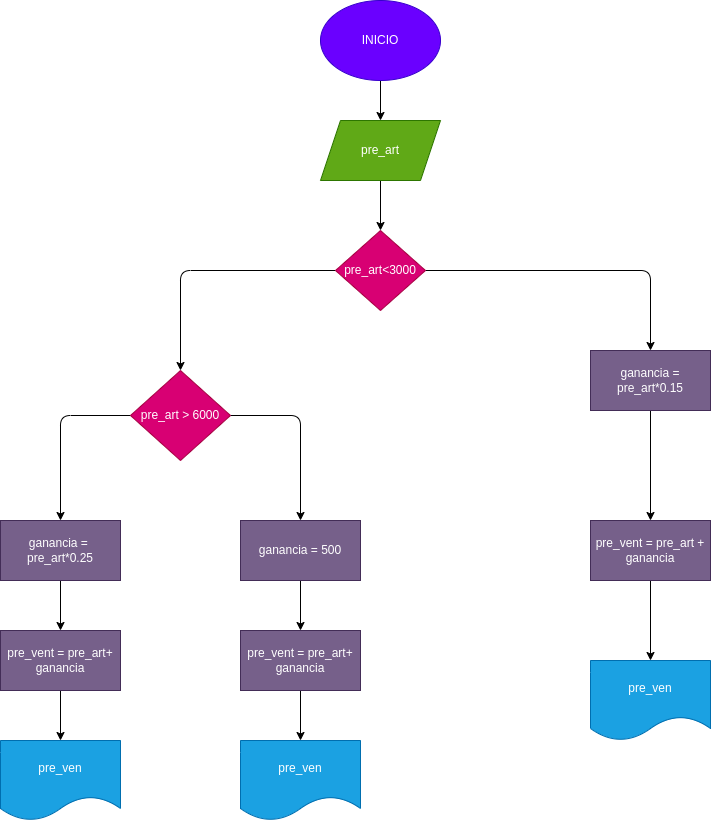

The diagram above was exported from draw.io. Its source (the exported page's mxGraphModel, read from the mxfile embedded in the PNG):
<mxGraphModel dx="1489" dy="425" grid="1" gridSize="10" guides="1" tooltips="1" connect="1" arrows="1" fold="1" page="1" pageScale="1" pageWidth="827" pageHeight="1169" math="0" shadow="0">
  <root>
    <mxCell id="0" />
    <mxCell id="1" parent="0" />
    <mxCell id="15" value="" style="edgeStyle=none;html=1;" edge="1" parent="1" source="2" target="3">
      <mxGeometry relative="1" as="geometry" />
    </mxCell>
    <mxCell id="2" value="INICIO" style="ellipse;whiteSpace=wrap;html=1;fillColor=#6a00ff;fontColor=#ffffff;strokeColor=#3700CC;" vertex="1" parent="1">
      <mxGeometry x="260" y="40" width="120" height="80" as="geometry" />
    </mxCell>
    <mxCell id="16" value="" style="edgeStyle=none;html=1;" edge="1" parent="1" source="3" target="4">
      <mxGeometry relative="1" as="geometry" />
    </mxCell>
    <mxCell id="3" value="pre_art" style="shape=parallelogram;perimeter=parallelogramPerimeter;whiteSpace=wrap;html=1;fixedSize=1;fillColor=#60a917;fontColor=#ffffff;strokeColor=#2D7600;" vertex="1" parent="1">
      <mxGeometry x="260" y="160" width="120" height="60" as="geometry" />
    </mxCell>
    <mxCell id="17" style="edgeStyle=none;html=1;entryX=0.5;entryY=0;entryDx=0;entryDy=0;" edge="1" parent="1" source="4" target="8">
      <mxGeometry relative="1" as="geometry">
        <Array as="points">
          <mxPoint x="590" y="310" />
        </Array>
      </mxGeometry>
    </mxCell>
    <mxCell id="18" style="edgeStyle=none;html=1;entryX=0.5;entryY=0;entryDx=0;entryDy=0;" edge="1" parent="1" source="4" target="5">
      <mxGeometry relative="1" as="geometry">
        <Array as="points">
          <mxPoint x="120" y="310" />
        </Array>
      </mxGeometry>
    </mxCell>
    <mxCell id="4" value="pre_art&amp;lt;3000" style="rhombus;whiteSpace=wrap;html=1;fillColor=#d80073;fontColor=#ffffff;strokeColor=#A50040;" vertex="1" parent="1">
      <mxGeometry x="275" y="270" width="90" height="80" as="geometry" />
    </mxCell>
    <mxCell id="19" style="edgeStyle=none;html=1;entryX=0.5;entryY=0;entryDx=0;entryDy=0;" edge="1" parent="1" source="5" target="6">
      <mxGeometry relative="1" as="geometry">
        <Array as="points">
          <mxPoint y="455" />
        </Array>
      </mxGeometry>
    </mxCell>
    <mxCell id="20" style="edgeStyle=none;html=1;entryX=0.5;entryY=0;entryDx=0;entryDy=0;" edge="1" parent="1" source="5" target="7">
      <mxGeometry relative="1" as="geometry">
        <Array as="points">
          <mxPoint x="240" y="455" />
        </Array>
      </mxGeometry>
    </mxCell>
    <mxCell id="5" value="pre_art &amp;gt; 6000" style="rhombus;whiteSpace=wrap;html=1;fillColor=#d80073;fontColor=#ffffff;strokeColor=#A50040;" vertex="1" parent="1">
      <mxGeometry x="70" y="410" width="100" height="90" as="geometry" />
    </mxCell>
    <mxCell id="21" value="" style="edgeStyle=none;html=1;" edge="1" parent="1" source="6" target="11">
      <mxGeometry relative="1" as="geometry" />
    </mxCell>
    <mxCell id="6" value="ganancia =&amp;nbsp;&lt;br&gt;pre_art*0.25" style="rounded=0;whiteSpace=wrap;html=1;fillColor=#76608a;fontColor=#ffffff;strokeColor=#432D57;" vertex="1" parent="1">
      <mxGeometry x="-60" y="560" width="120" height="60" as="geometry" />
    </mxCell>
    <mxCell id="22" value="" style="edgeStyle=none;html=1;" edge="1" parent="1" source="7" target="12">
      <mxGeometry relative="1" as="geometry" />
    </mxCell>
    <mxCell id="7" value="ganancia = 500" style="rounded=0;whiteSpace=wrap;html=1;fillColor=#76608a;fontColor=#ffffff;strokeColor=#432D57;" vertex="1" parent="1">
      <mxGeometry x="180" y="560" width="120" height="60" as="geometry" />
    </mxCell>
    <mxCell id="25" value="" style="edgeStyle=none;html=1;" edge="1" parent="1" source="8" target="9">
      <mxGeometry relative="1" as="geometry" />
    </mxCell>
    <mxCell id="8" value="ganancia =&lt;br&gt;pre_art*0.15" style="rounded=0;whiteSpace=wrap;html=1;fillColor=#76608a;fontColor=#ffffff;strokeColor=#432D57;" vertex="1" parent="1">
      <mxGeometry x="530" y="390" width="120" height="60" as="geometry" />
    </mxCell>
    <mxCell id="26" value="" style="edgeStyle=none;html=1;" edge="1" parent="1" source="9" target="10">
      <mxGeometry relative="1" as="geometry" />
    </mxCell>
    <mxCell id="9" value="pre_vent = pre_art +&lt;br&gt;ganancia" style="rounded=0;whiteSpace=wrap;html=1;fillColor=#76608a;fontColor=#ffffff;strokeColor=#432D57;" vertex="1" parent="1">
      <mxGeometry x="530" y="560" width="120" height="60" as="geometry" />
    </mxCell>
    <mxCell id="10" value="pre_ven" style="shape=document;whiteSpace=wrap;html=1;boundedLbl=1;fillColor=#1ba1e2;fontColor=#ffffff;strokeColor=#006EAF;" vertex="1" parent="1">
      <mxGeometry x="530" y="700" width="120" height="80" as="geometry" />
    </mxCell>
    <mxCell id="23" value="" style="edgeStyle=none;html=1;" edge="1" parent="1" source="11" target="13">
      <mxGeometry relative="1" as="geometry" />
    </mxCell>
    <mxCell id="11" value="pre_vent = pre_art+&lt;br&gt;ganancia" style="rounded=0;whiteSpace=wrap;html=1;fillColor=#76608a;fontColor=#ffffff;strokeColor=#432D57;" vertex="1" parent="1">
      <mxGeometry x="-60" y="670" width="120" height="60" as="geometry" />
    </mxCell>
    <mxCell id="24" value="" style="edgeStyle=none;html=1;" edge="1" parent="1" source="12" target="14">
      <mxGeometry relative="1" as="geometry" />
    </mxCell>
    <mxCell id="12" value="pre_vent = pre_art+&lt;br&gt;ganancia" style="rounded=0;whiteSpace=wrap;html=1;fillColor=#76608a;fontColor=#ffffff;strokeColor=#432D57;" vertex="1" parent="1">
      <mxGeometry x="180" y="670" width="120" height="60" as="geometry" />
    </mxCell>
    <mxCell id="13" value="pre_ven" style="shape=document;whiteSpace=wrap;html=1;boundedLbl=1;fillColor=#1ba1e2;fontColor=#ffffff;strokeColor=#006EAF;" vertex="1" parent="1">
      <mxGeometry x="-60" y="780" width="120" height="80" as="geometry" />
    </mxCell>
    <mxCell id="14" value="pre_ven" style="shape=document;whiteSpace=wrap;html=1;boundedLbl=1;fillColor=#1ba1e2;fontColor=#ffffff;strokeColor=#006EAF;" vertex="1" parent="1">
      <mxGeometry x="180" y="780" width="120" height="80" as="geometry" />
    </mxCell>
  </root>
</mxGraphModel>